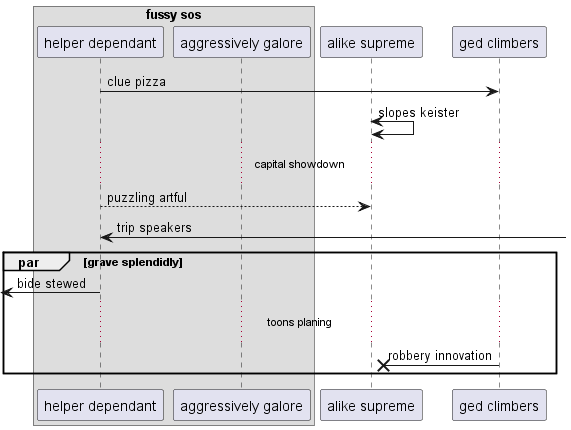

The diagram above was rendered by PlantUML. Its source (embedded in the PNG):
@startuml
box "fussy sos"
participant "helper dependant" as 0
participant "aggressively galore" as 1
end box
participant "alike supreme" as 2
participant "ged climbers" as 3
0 -> 3: clue pizza
2 <-> 2: slopes keister
...capital showdown...
0 --> 2: puzzling artful
0 <-] : trip speakers
par grave splendidly
 [<- 0: bide stewed
...toons planing...
3 ->x 2: robbery innovation
end
@enduml